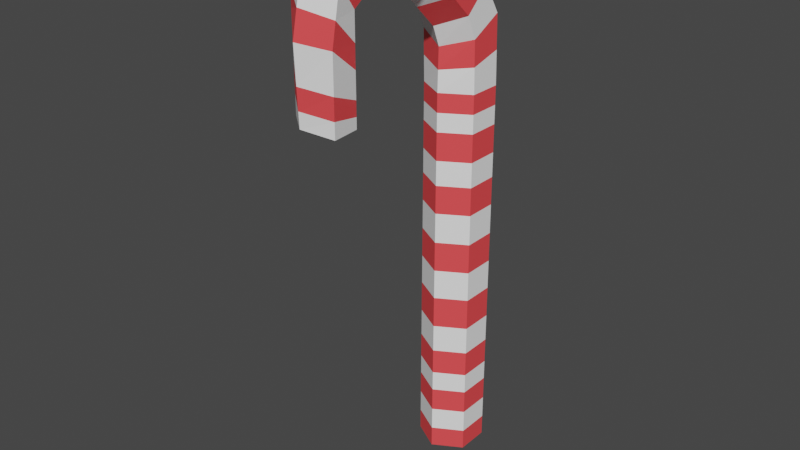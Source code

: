 # Source: candycane.blend  (saved by Blender 2.91.10; exported with 4.5.12 LTS)
import bpy
from mathutils import Matrix  # noqa: F401  (used for matrix-valued properties, if any)

bpy.ops.wm.read_factory_settings(use_empty=True)
scene = bpy.context.scene
scene.name = 'Scene'

# ---- collections
col_collection = bpy.data.collections.new('Collection'); scene.collection.children.link(col_collection)

# ---- materials (node trees are filled in below, after node groups)
mat_material_002 = bpy.data.materials.new('Material.002')
mat_material_002.use_transparent_shadow = False
mat_material_001 = bpy.data.materials.new('Material.001')
mat_material_001.use_transparent_shadow = False

# ---- material node trees
mat_material_002.use_nodes = True; mat_material_002.node_tree.nodes.clear()
_N = mat_material_002.node_tree.nodes; _L = mat_material_002.node_tree.links
n0 = _N.new('ShaderNodeBsdfPrincipled'); n0.name = 'Principled BSDF'; n0.location = (10, 300)
n0.distribution = 'GGX'
n0.subsurface_method = 'BURLEY'
n0.inputs[0].default_value = (1.0, 1.0, 1.0, 1.0)
n0.inputs[3].default_value = 1.45
n0.inputs[27].default_value = (0.0, 0.0, 0.0, 1.0)
n0.inputs[28].default_value = 1.0
n1 = _N.new('ShaderNodeOutputMaterial'); n1.name = 'Material Output'; n1.location = (300, 300)
_L.new(n0.outputs[0], n1.inputs[0])
n1.is_active_output = True
mat_material_001.use_nodes = True; mat_material_001.node_tree.nodes.clear()
_N = mat_material_001.node_tree.nodes; _L = mat_material_001.node_tree.links
n0 = _N.new('ShaderNodeBsdfPrincipled'); n0.name = 'Principled BSDF'; n0.location = (10, 300)
n0.distribution = 'GGX'
n0.subsurface_method = 'BURLEY'
n0.inputs[0].default_value = (1.0, 0.07318, 0.07964, 1.0)
n0.inputs[3].default_value = 1.45
n0.inputs[27].default_value = (0.0, 0.0, 0.0, 1.0)
n0.inputs[28].default_value = 1.0
n1 = _N.new('ShaderNodeOutputMaterial'); n1.name = 'Material Output'; n1.location = (300, 300)
_L.new(n0.outputs[0], n1.inputs[0])
n1.is_active_output = True

# ---- world
world_world = bpy.data.worlds.new('World'); scene.world = world_world
world_world.use_nodes = True; world_world.node_tree.nodes.clear()
_N = world_world.node_tree.nodes; _L = world_world.node_tree.links
n0 = _N.new('ShaderNodeOutputWorld'); n0.name = 'World Output'; n0.location = (300, 300)
n1 = _N.new('ShaderNodeBackground'); n1.name = 'Background'; n1.location = (10, 300)
n1.inputs[0].default_value = (0.05088, 0.05088, 0.05088, 1.0)
_L.new(n1.outputs[0], n0.inputs[0])
n0.is_active_output = True
world_world.color = (0.05088, 0.05088, 0.05088)
world_world.use_sun_shadow = False
world_world.sun_shadow_jitter_overblur = 0.0

# ---- meshes
me_cylinder = bpy.data.meshes.new('Cylinder')
me_cylinder.from_pydata([(0.0, 1.0, 1.0), (0.866, 0.5, 1.0), (0.866, -0.5, 1.0), (-8.742e-08, -1.0, 1.0), (-0.866, -0.5, 1.0), (-0.866, 0.5, 1.0), (7.105e-15, 0.8659, 1.389), (0.866, 0.433, 1.347), (0.866, -0.539, 1.262), (-8.742e-08, -0.9719, 1.219), (-0.866, -0.539, 1.262), (-0.866, 0.433, 1.347), (1.066e-14, 0.2574, 1.555), (0.866, -0.1071, 1.497), (0.866, -0.8561, 1.381), (-8.742e-08, -1.221, 1.323), (-0.866, -0.8561, 1.381), (-0.866, -0.1071, 1.497), (1.421e-14, -1.047, 1.818), (0.866, -1.431, 1.763), (0.866, -2.198, 1.599), (-8.742e-08, -2.582, 1.545), (-0.866, -2.198, 1.599), (-0.866, -1.431, 1.763), (2.132e-14, -3.635, 1.879), (0.866, -3.908, 1.802), (0.866, -4.453, 1.66), (-8.742e-08, -4.078, 1.571), (-0.866, -4.245, 1.615), (-0.866, -3.908, 1.802), (2.487e-14, -5.969, 1.749), (1.028, -5.84, 1.703), (0.866, -5.192, 1.574), (-8.742e-08, -4.503, 1.465), (-0.866, -4.641, 1.597), (-0.866, -5.49, 1.732), (2.487e-14, -6.327, 1.462), (1.028, -6.116, 1.452), (0.866, -5.192, 1.331), (-8.742e-08, -4.612, 1.291), (-0.866, -4.741, 1.44), (-0.866, -5.49, 1.538), (2.487e-14, -6.236, 1.099), (1.028, -6.116, 1.09), (0.866, -5.192, 1.081), (-8.742e-08, -4.717, 1.087), (-0.866, -5.49, 1.083), (0.0, 1.0, -0.8895), (0.866, 0.5, -0.8895), (0.866, -0.5, -0.8895), (-8.742e-08, -1.0, -0.8895), (-0.866, -0.5, -0.8895), (-0.866, 0.5, -0.8895), (0.0, 1.0, -0.7668), (0.866, 0.5, -0.7668), (0.866, -0.5, -0.7668), (-8.742e-08, -1.0, -0.7668), (-0.866, -0.5, -0.7668), (-0.866, 0.5, -0.7668), (0.0, 1.0, -0.6415), (0.866, 0.5, -0.6415), (0.866, -0.5, -0.6415), (-8.742e-08, -1.0, -0.6415), (-0.866, -0.5, -0.6415), (-0.866, 0.5, -0.6415), (0.0, 1.0, -0.5339), (0.866, 0.5, -0.5339), (0.866, -0.5, -0.5339), (-8.742e-08, -1.0, -0.5339), (-0.866, -0.5, -0.5339), (-0.866, 0.5, -0.5339), (0.0, 1.0, -0.3989), (0.866, 0.5, -0.3989), (0.866, -0.5, -0.3989), (-8.742e-08, -1.0, -0.3989), (-0.866, -0.5, -0.3989), (-0.866, 0.5, -0.3989), (0.0, 1.0, -0.2517), (0.866, 0.5, -0.2517), (0.866, -0.5, -0.2517), (-8.742e-08, -1.0, -0.2517), (-0.866, -0.5, -0.2517), (-0.866, 0.5, -0.2517), (0.0, 1.0, -0.08631), (0.866, 0.5, -0.08631), (0.866, -0.5, -0.08631), (-8.742e-08, -1.0, -0.08631), (-0.866, -0.5, -0.08631), (-0.866, 0.5, -0.08631), (0.0, 1.0, 0.07017), (0.866, 0.5, 0.07017), (0.866, -0.5, 0.07017), (-8.742e-08, -1.0, 0.07017), (-0.866, -0.5, 0.07017), (-0.866, 0.5, 0.07017), (0.0, 1.0, 0.2272), (0.866, 0.5, 0.2272), (0.866, -0.5, 0.2272), (-8.742e-08, -1.0, 0.2272), (-0.866, -0.5, 0.2272), (-0.866, 0.5, 0.2272), (0.0, 1.0, 0.3848), (0.866, 0.5, 0.3848), (0.866, -0.5, 0.3848), (-8.742e-08, -1.0, 0.3848), (-0.866, -0.5, 0.3848), (-0.866, 0.5, 0.3848), (0.0, 1.0, 0.5325), (0.866, 0.5, 0.5325), (0.866, -0.5, 0.5325), (-8.742e-08, -1.0, 0.5325), (-0.866, -0.5, 0.5325), (-0.866, 0.5, 0.5325), (0.0, 1.0, 0.6617), (0.866, 0.5, 0.6617), (0.866, -0.5, 0.6617), (-8.742e-08, -1.0, 0.6617), (-0.866, -0.5, 0.6617), (-0.866, 0.5, 0.6617), (0.0, 1.0, 0.8062), (0.866, 0.5, 0.8062), (0.866, -0.5, 0.8062), (-8.742e-08, -1.0, 0.8062), (-0.866, -0.5, 0.8062), (-0.866, 0.5, 0.8062), (0.0, 1.0, 0.9031), (0.866, 0.5, 0.9031), (0.866, -0.5, 0.9031), (-8.742e-08, -1.0, 0.9031), (-0.866, -0.5, 0.9031), (-0.866, 0.5, 0.9031), (-0.866, 0.4665, 1.173), (-0.866, -0.5195, 1.131), (0.866, 0.4665, 1.173), (3.553e-15, 0.933, 1.195), (-8.742e-08, -0.986, 1.11), (0.866, -0.5195, 1.131), (-0.866, -0.7689, 1.63), (-0.866, -1.527, 1.49), (-8.742e-08, -1.901, 1.434), (0.866, -1.527, 1.49), (0.866, -0.7689, 1.63), (1.243e-14, -0.3948, 1.687), (1.683e-14, -2.0, 1.84), (-0.866, -2.342, 1.777), (-0.866, -2.951, 1.605), (-8.742e-08, -3.133, 1.555), (0.866, -3.028, 1.621), (0.866, -2.342, 1.777), (-0.866, -3.163, 1.79), (-8.742e-08, -3.628, 1.563), (0.866, -3.775, 1.641), (1.918e-14, -2.857, 1.86), (-0.866, -3.629, 1.61), (0.866, -3.163, 1.79), (2.309e-14, -4.802, 1.814), (-0.866, -4.699, 1.767), (-0.866, -4.443, 1.606), (-8.742e-08, -4.29, 1.518), (0.866, -4.822, 1.617), (0.947, -4.874, 1.752), (-0.866, -5.49, 1.626), (-0.866, -4.696, 1.511), (-8.742e-08, -4.562, 1.369), (0.866, -5.192, 1.441), (2.487e-14, -6.165, 1.592), (1.028, -5.991, 1.566), (1.028, -6.116, 1.271), (2.487e-14, -6.282, 1.281), (-0.866, -5.49, 1.31), (-8.742e-08, -4.665, 1.189), (0.866, -5.192, 1.206), (2.487e-14, -6.256, 1.177), (-0.866, -5.49, 1.181), (0.866, -5.192, 1.135), (1.028, -6.116, 1.168), (-8.742e-08, -4.695, 1.131), (0.0, 0.997, -1.0), (0.0, 0.997, 1.0), (0.866, 0.497, -1.0), (0.866, 0.497, 1.0), (0.866, -0.503, -1.0), (0.866, -0.503, 1.0), (-8.742e-08, -1.003, -1.0), (-8.742e-08, -1.003, 1.0), (-0.866, -0.503, -1.0), (-0.866, -0.503, 1.0), (-0.866, 0.497, -1.0), (-0.866, 0.497, 1.0), (7.105e-15, 0.863, 1.389), (0.866, 0.43, 1.347), (0.866, -0.5419, 1.262), (-8.742e-08, -0.9749, 1.219), (-0.866, -0.5419, 1.262), (-0.866, 0.43, 1.347), (1.066e-14, 0.2545, 1.555), (0.866, -0.1101, 1.497), (0.866, -0.8591, 1.381), (-8.742e-08, -1.224, 1.323), (-0.866, -0.8591, 1.381), (-0.866, -0.1101, 1.497), (1.421e-14, -1.05, 1.818), (0.866, -1.434, 1.763), (0.866, -2.201, 1.599), (-8.742e-08, -2.585, 1.545), (-0.866, -2.201, 1.599), (-0.866, -1.434, 1.763), (2.132e-14, -3.638, 1.879), (0.866, -3.911, 1.802), (0.866, -4.456, 1.66), (-8.742e-08, -4.081, 1.571), (-0.866, -4.248, 1.615), (-0.866, -3.911, 1.802), (2.487e-14, -5.972, 1.749), (1.028, -5.843, 1.703), (0.866, -5.195, 1.574), (-8.742e-08, -4.506, 1.465), (-0.866, -4.644, 1.597), (-0.866, -5.493, 1.732), (2.487e-14, -6.33, 1.462), (1.028, -6.119, 1.452), (0.866, -5.195, 1.331), (-8.742e-08, -4.615, 1.291), (-0.866, -4.744, 1.44), (-0.866, -5.493, 1.538), (0.0, 0.997, -0.8895), (0.866, 0.497, -0.8895), (0.866, -0.503, -0.8895), (-8.742e-08, -1.003, -0.8895), (-0.866, -0.503, -0.8895), (-0.866, 0.497, -0.8895), (0.0, 0.997, -0.7668), (0.866, 0.497, -0.7668), (0.866, -0.503, -0.7668), (-8.742e-08, -1.003, -0.7668), (-0.866, -0.503, -0.7668), (-0.866, 0.497, -0.7668), (0.0, 0.997, -0.6415), (0.866, 0.497, -0.6415), (0.866, -0.503, -0.6415), (-8.742e-08, -1.003, -0.6415), (-0.866, -0.503, -0.6415), (-0.866, 0.497, -0.6415), (0.0, 0.997, -0.5339), (0.866, 0.497, -0.5339), (0.866, -0.503, -0.5339), (-8.742e-08, -1.003, -0.5339), (-0.866, -0.503, -0.5339), (-0.866, 0.497, -0.5339), (0.0, 0.997, -0.3989), (0.866, 0.497, -0.3989), (0.866, -0.503, -0.3989), (-8.742e-08, -1.003, -0.3989), (-0.866, -0.503, -0.3989), (-0.866, 0.497, -0.3989), (0.0, 0.997, -0.2517), (0.866, 0.497, -0.2517), (0.866, -0.503, -0.2517), (-8.742e-08, -1.003, -0.2517), (-0.866, -0.503, -0.2517), (-0.866, 0.497, -0.2517), (0.0, 0.997, -0.08631), (0.866, 0.497, -0.08631), (0.866, -0.503, -0.08631), (-8.742e-08, -1.003, -0.08631), (-0.866, -0.503, -0.08631), (-0.866, 0.497, -0.08631), (0.0, 0.997, 0.07017), (0.866, 0.497, 0.07017), (0.866, -0.503, 0.07017), (-8.742e-08, -1.003, 0.07017), (-0.866, -0.503, 0.07017), (-0.866, 0.497, 0.07017), (0.0, 0.997, 0.2272), (0.866, 0.497, 0.2272), (0.866, -0.503, 0.2272), (-8.742e-08, -1.003, 0.2272), (-0.866, -0.503, 0.2272), (-0.866, 0.497, 0.2272), (0.0, 0.997, 0.3848), (0.866, 0.497, 0.3848), (0.866, -0.503, 0.3848), (-8.742e-08, -1.003, 0.3848), (-0.866, -0.503, 0.3848), (-0.866, 0.497, 0.3848), (0.0, 0.997, 0.5325), (0.866, 0.497, 0.5325), (0.866, -0.503, 0.5325), (-8.742e-08, -1.003, 0.5325), (-0.866, -0.503, 0.5325), (-0.866, 0.497, 0.5325), (0.0, 0.997, 0.6617), (0.866, 0.497, 0.6617), (0.866, -0.503, 0.6617), (-8.742e-08, -1.003, 0.6617), (-0.866, -0.503, 0.6617), (-0.866, 0.497, 0.6617), (0.0, 0.997, 0.8062), (0.866, 0.497, 0.8062), (0.866, -0.503, 0.8062), (-8.742e-08, -1.003, 0.8062), (-0.866, -0.503, 0.8062), (-0.866, 0.497, 0.8062), (0.0, 0.997, 0.9031), (0.866, 0.497, 0.9031), (0.866, -0.503, 0.9031), (-8.742e-08, -1.003, 0.9031), (-0.866, -0.503, 0.9031), (-0.866, 0.497, 0.9031), (-0.866, 0.4635, 1.173), (-0.866, -0.5224, 1.131), (0.866, 0.4635, 1.173), (3.553e-15, 0.93, 1.195), (-8.742e-08, -0.9889, 1.11), (0.866, -0.5224, 1.131), (-0.866, -0.7719, 1.63), (-0.866, -1.53, 1.49), (-8.742e-08, -1.904, 1.434), (0.866, -1.53, 1.49), (0.866, -0.7719, 1.63), (1.243e-14, -0.3977, 1.687), (1.683e-14, -2.003, 1.84), (-0.866, -2.345, 1.777), (-0.866, -2.954, 1.605), (-8.742e-08, -3.136, 1.555), (0.866, -3.031, 1.621), (0.866, -2.345, 1.777), (-0.866, -3.166, 1.79), (-8.742e-08, -3.631, 1.563), (0.866, -3.778, 1.641), (1.918e-14, -2.86, 1.86), (-0.866, -3.632, 1.61), (0.866, -3.166, 1.79), (2.309e-14, -4.805, 1.814), (-0.866, -4.702, 1.767), (-0.866, -4.446, 1.606), (-8.742e-08, -4.293, 1.518), (0.866, -4.825, 1.617), (0.947, -4.877, 1.752), (-0.866, -5.493, 1.626), (-0.866, -4.699, 1.511), (-8.742e-08, -4.565, 1.369), (0.866, -5.195, 1.441), (2.487e-14, -6.168, 1.592), (1.028, -5.994, 1.566), (1.028, -6.119, 1.271), (2.487e-14, -6.285, 1.281), (-0.866, -5.493, 1.31), (-8.742e-08, -4.668, 1.189), (0.866, -5.195, 1.206), (2.487e-14, -6.259, 1.177), (-0.866, -5.493, 1.181), (0.866, -5.195, 1.135), (1.028, -6.119, 1.168), (-8.742e-08, -4.698, 1.131)], [], [(6, 11, 17, 12), (10, 9, 15, 16), (8, 7, 13, 14), (11, 10, 16, 17), (9, 8, 14, 15), (7, 6, 12, 13), (137, 138, 22, 23), (139, 140, 20, 21), (141, 142, 18, 19), (142, 137, 23, 18), (138, 139, 21, 22), (140, 141, 19, 20), (46, 45, 44, 43, 42), (175, 172, 42, 43), (172, 173, 46, 42), (173, 176, 45, 46), (176, 174, 44, 45), (174, 175, 43, 44), (52, 58, 53, 47), (51, 57, 58, 52), (50, 56, 57, 51), (49, 55, 56, 50), (48, 54, 55, 49), (47, 53, 54, 48), (64, 70, 65, 59), (63, 69, 70, 64), (62, 68, 69, 63), (61, 67, 68, 62), (60, 66, 67, 61), (59, 65, 66, 60), (76, 82, 77, 71), (75, 81, 82, 76), (74, 80, 81, 75), (73, 79, 80, 74), (72, 78, 79, 73), (71, 77, 78, 72), (88, 94, 89, 83), (87, 93, 94, 88), (86, 92, 93, 87), (85, 91, 92, 86), (84, 90, 91, 85), (83, 89, 90, 84), (100, 106, 101, 95), (99, 105, 106, 100), (98, 104, 105, 99), (97, 103, 104, 98), (96, 102, 103, 97), (95, 101, 102, 96), (112, 118, 113, 107), (111, 117, 118, 112), (110, 116, 117, 111), (109, 115, 116, 110), (108, 114, 115, 109), (107, 113, 114, 108), (124, 130, 125, 119), (123, 129, 130, 124), (122, 128, 129, 123), (121, 127, 128, 122), (120, 126, 127, 121), (119, 125, 126, 120), (2, 1, 133, 136), (4, 3, 135, 132), (0, 5, 131, 134), (3, 2, 136, 135), (1, 0, 134, 133), (5, 4, 132, 131), (148, 154, 151, 147), (148, 143, 152, 154), (146, 147, 151, 150), (144, 145, 153, 149), (145, 146, 150, 153), (143, 144, 149, 152), (27, 26, 159, 158), (29, 28, 157, 156), (25, 24, 155, 160), (26, 25, 160, 159), (28, 27, 158, 157), (24, 29, 156, 155), (33, 163, 162, 34), (32, 31, 166, 164), (31, 30, 165, 166), (30, 35, 161, 165), (33, 32, 164, 163), (35, 34, 162, 161), (38, 37, 167, 171), (39, 38, 171, 170), (40, 39, 170, 169, 41), (36, 41, 169, 168), (37, 36, 168, 167), (303, 178, 180, 304), (304, 180, 182, 305), (305, 182, 184, 306), (306, 184, 186, 307), (307, 186, 188, 308), (308, 188, 178, 303), (177, 179, 181, 183, 185, 187), (309, 310, 193, 194), (311, 312, 189, 190), (313, 314, 191, 192), (312, 309, 194, 189), (310, 313, 192, 193), (314, 311, 190, 191), (330, 327, 212, 207), (331, 328, 210, 211), (327, 331, 211, 212), (328, 329, 209, 210), (332, 330, 207, 208), (332, 208, 209, 329), (333, 334, 218, 213), (335, 336, 216, 217), (337, 338, 214, 215), (338, 333, 213, 214), (334, 335, 217, 218), (336, 337, 215, 216), (339, 340, 223, 224), (341, 342, 221, 222), (343, 339, 224, 219), (344, 343, 219, 220), (342, 344, 220, 221), (341, 222, 223, 340), (187, 230, 225, 177), (185, 229, 230, 187), (183, 228, 229, 185), (181, 227, 228, 183), (179, 226, 227, 181), (177, 225, 226, 179), (236, 242, 237, 231), (235, 241, 242, 236), (234, 240, 241, 235), (233, 239, 240, 234), (232, 238, 239, 233), (231, 237, 238, 232), (248, 254, 249, 243), (247, 253, 254, 248), (246, 252, 253, 247), (245, 251, 252, 246), (244, 250, 251, 245), (243, 249, 250, 244), (260, 266, 261, 255), (259, 265, 266, 260), (258, 264, 265, 259), (257, 263, 264, 258), (256, 262, 263, 257), (255, 261, 262, 256), (272, 278, 273, 267), (271, 277, 278, 272), (270, 276, 277, 271), (269, 275, 276, 270), (268, 274, 275, 269), (267, 273, 274, 268), (284, 290, 285, 279), (283, 289, 290, 284), (282, 288, 289, 283), (281, 287, 288, 282), (280, 286, 287, 281), (279, 285, 286, 280), (296, 302, 297, 291), (295, 301, 302, 296), (294, 300, 301, 295), (293, 299, 300, 294), (292, 298, 299, 293), (291, 297, 298, 292), (197, 196, 319, 318), (199, 198, 317, 316), (195, 200, 315, 320), (196, 195, 320, 319), (198, 197, 318, 317), (200, 199, 316, 315), (202, 326, 325, 203), (202, 201, 321, 326), (204, 203, 325, 324), (206, 205, 323, 322), (205, 204, 324, 323), (201, 206, 322, 321), (349, 345, 353, 352), (348, 349, 352, 354), (347, 348, 354, 351), (346, 347, 351, 350), (345, 346, 350, 353)])
me_cylinder.polygons.foreach_set('material_index', [0, 0, 0, 0, 0, 0, 0, 0, 0, 0, 0, 0, 0, 0, 0, 0, 0, 0, 0, 0, 0, 0, 0, 0, 0, 0, 0, 0, 0, 0, 0, 0, 0, 0, 0, 0, 0, 0, 0, 0, 0, 0, 0, 0, 0, 0, 0, 0, 0, 0, 0, 0, 0, 0, 0, 0, 0, 0, 0, 0, 0, 0, 0, 0, 0, 0, 0, 0, 0, 0, 0, 0, 0, 0, 0, 0, 0, 0, 0, 0, 0, 0, 0, 0, 0, 0, 0, 0, 0, 1, 1, 1, 1, 1, 1, 1, 1, 1, 1, 1, 1, 1, 1, 1, 1, 1, 1, 1, 1, 1, 1, 1, 1, 1, 1, 1, 1, 1, 1, 1, 1, 1, 1, 1, 1, 1, 1, 1, 1, 1, 1, 1, 1, 1, 1, 1, 1, 1, 1, 1, 1, 1, 1, 1, 1, 1, 1, 1, 1, 1, 1, 1, 1, 1, 1, 1, 1, 1, 1, 1, 1, 1, 1, 1, 1, 1, 1, 1, 1, 1, 1, 1, 1, 1, 1, 1, 1, 1, 1])
_uv = me_cylinder.uv_layers.new(name='UVMap')
_uv.uv.foreach_set('vector', [-8.941e-08, 1.0, 0.1667, 1.0, 0.1667, 1.0, -8.941e-08, 1.0, 0.3333, 1.0, 0.5, 1.0, 0.5, 1.0, 0.3333, 1.0, 0.6667, 1.0, 0.8333, 1.0, 0.8333, 1.0, 0.6667, 1.0, 0.1667, 1.0, 0.3333, 1.0, 0.3333, 1.0, 0.1667, 1.0, 0.5, 1.0, 0.6667, 1.0, 0.6667, 1.0, 0.5, 1.0, 0.8333, 1.0, 1.0, 1.0, 1.0, 1.0, 0.8333, 1.0, 0.1667, 1.0, 0.3333, 1.0, 0.3333, 1.0, 0.1667, 1.0, 0.5, 1.0, 0.6667, 1.0, 0.6667, 1.0, 0.5, 1.0, 0.8333, 1.0, 1.0, 1.0, 1.0, 1.0, 0.8333, 1.0, -8.941e-08, 1.0, 0.1667, 1.0, 0.1667, 1.0, -8.941e-08, 1.0, 0.3333, 1.0, 0.5, 1.0, 0.5, 1.0, 0.3333, 1.0, 0.6667, 1.0, 0.8333, 1.0, 0.8333, 1.0, 0.6667, 1.0, 0.1667, 1.0, 0.5, 1.0, 0.6667, 1.0, 0.8333, 1.0, -8.941e-08, 1.0, 0.8333, 1.0, 1.0, 1.0, 1.0, 1.0, 0.8333, 1.0, -1.845e-07, 1.0, 0.1667, 1.0, 0.1667, 1.0, -8.941e-08, 1.0, 0.1667, 1.0, 0.5, 1.0, 0.5, 1.0, 0.1667, 1.0, 0.5, 1.0, 0.6667, 1.0, 0.6667, 1.0, 0.5, 1.0, 0.6667, 1.0, 0.8333, 1.0, 0.8333, 1.0, 0.6667, 1.0, 0.1667, 0.5276, 0.1667, 0.5583, -8.941e-08, 0.5583, -8.941e-08, 0.5276, 0.3333, 0.5276, 0.3333, 0.5583, 0.1667, 0.5583, 0.1667, 0.5276, 0.5, 0.5276, 0.5, 0.5583, 0.3333, 0.5583, 0.3333, 0.5276, 0.6667, 0.5276, 0.6667, 0.5583, 0.5, 0.5583, 0.5, 0.5276, 0.8333, 0.5276, 0.8333, 0.5583, 0.6667, 0.5583, 0.6667, 0.5276, 1.0, 0.5276, 1.0, 0.5583, 0.8333, 0.5583, 0.8333, 0.5276, 0.1667, 0.5896, 0.1667, 0.6165, -8.941e-08, 0.6165, -8.941e-08, 0.5896, 0.3333, 0.5896, 0.3333, 0.6165, 0.1667, 0.6165, 0.1667, 0.5896, 0.5, 0.5896, 0.5, 0.6165, 0.3333, 0.6165, 0.3333, 0.5896, 0.6667, 0.5896, 0.6667, 0.6165, 0.5, 0.6165, 0.5, 0.5896, 0.8333, 0.5896, 0.8333, 0.6165, 0.6667, 0.6165, 0.6667, 0.5896, 1.0, 0.5896, 1.0, 0.6165, 0.8333, 0.6165, 0.8333, 0.5896, 0.1667, 0.6503, 0.1667, 0.6871, -8.941e-08, 0.6871, -8.941e-08, 0.6503, 0.3333, 0.6503, 0.3333, 0.6871, 0.1667, 0.6871, 0.1667, 0.6503, 0.5, 0.6503, 0.5, 0.6871, 0.3333, 0.6871, 0.3333, 0.6503, 0.6667, 0.6503, 0.6667, 0.6871, 0.5, 0.6871, 0.5, 0.6503, 0.8333, 0.6503, 0.8333, 0.6871, 0.6667, 0.6871, 0.6667, 0.6503, 1.0, 0.6503, 1.0, 0.6871, 0.8333, 0.6871, 0.8333, 0.6503, 0.1667, 0.7284, 0.1667, 0.7675, -8.941e-08, 0.7675, -8.941e-08, 0.7284, 0.3333, 0.7284, 0.3333, 0.7675, 0.1667, 0.7675, 0.1667, 0.7284, 0.5, 0.7284, 0.5, 0.7675, 0.3333, 0.7675, 0.3333, 0.7284, 0.6667, 0.7284, 0.6667, 0.7675, 0.5, 0.7675, 0.5, 0.7284, 0.8333, 0.7284, 0.8333, 0.7675, 0.6667, 0.7675, 0.6667, 0.7284, 1.0, 0.7284, 1.0, 0.7675, 0.8333, 0.7675, 0.8333, 0.7284, 0.1667, 0.8068, 0.1667, 0.8462, -8.941e-08, 0.8462, -8.941e-08, 0.8068, 0.3333, 0.8068, 0.3333, 0.8462, 0.1667, 0.8462, 0.1667, 0.8068, 0.5, 0.8068, 0.5, 0.8462, 0.3333, 0.8462, 0.3333, 0.8068, 0.6667, 0.8068, 0.6667, 0.8462, 0.5, 0.8462, 0.5, 0.8068, 0.8333, 0.8068, 0.8333, 0.8462, 0.6667, 0.8462, 0.6667, 0.8068, 1.0, 0.8068, 1.0, 0.8462, 0.8333, 0.8462, 0.8333, 0.8068, 0.1667, 0.8831, 0.1667, 0.9154, -8.941e-08, 0.9154, -8.941e-08, 0.8831, 0.3333, 0.8831, 0.3333, 0.9154, 0.1667, 0.9154, 0.1667, 0.8831, 0.5, 0.8831, 0.5, 0.9154, 0.3333, 0.9154, 0.3333, 0.8831, 0.6667, 0.8831, 0.6667, 0.9154, 0.5, 0.9154, 0.5, 0.8831, 0.8333, 0.8831, 0.8333, 0.9154, 0.6667, 0.9154, 0.6667, 0.8831, 1.0, 0.8831, 1.0, 0.9154, 0.8333, 0.9154, 0.8333, 0.8831, 0.1667, 0.9516, 0.1667, 0.9758, -8.941e-08, 0.9758, -8.941e-08, 0.9516, 0.3333, 0.9516, 0.3333, 0.9758, 0.1667, 0.9758, 0.1667, 0.9516, 0.5, 0.9516, 0.5, 0.9758, 0.3333, 0.9758, 0.3333, 0.9516, 0.6667, 0.9516, 0.6667, 0.9758, 0.5, 0.9758, 0.5, 0.9516, 0.8333, 0.9516, 0.8333, 0.9758, 0.6667, 0.9758, 0.6667, 0.9516, 1.0, 0.9516, 1.0, 0.9758, 0.8333, 0.9758, 0.8333, 0.9516, 0.6667, 1.0, 0.8333, 1.0, 0.8333, 1.0, 0.6667, 1.0, 0.3333, 1.0, 0.5, 1.0, 0.5, 1.0, 0.3333, 1.0, -8.941e-08, 1.0, 0.1667, 1.0, 0.1667, 1.0, -8.941e-08, 1.0, 0.5, 1.0, 0.6667, 1.0, 0.6667, 1.0, 0.5, 1.0, 0.8333, 1.0, 1.0, 1.0, 1.0, 1.0, 0.8333, 1.0, 0.1667, 1.0, 0.3333, 1.0, 0.3333, 1.0, 0.1667, 1.0, 0.8333, 1.0, 0.8333, 1.0, 0.6667, 1.0, 0.6667, 1.0, 0.8333, 1.0, 1.0, 1.0, 1.0, 1.0, 0.8333, 1.0, 0.5, 1.0, 0.6667, 1.0, 0.6667, 1.0, 0.5, 1.0, 0.1667, 1.0, 0.3333, 1.0, 0.3333, 1.0, 0.1667, 1.0, 0.3333, 1.0, 0.5, 1.0, 0.5, 1.0, 0.3333, 1.0, -8.941e-08, 1.0, 0.1667, 1.0, 0.1667, 1.0, -8.941e-08, 1.0, 0.5, 1.0, 0.6667, 1.0, 0.6667, 1.0, 0.5, 1.0, 0.1667, 1.0, 0.3333, 1.0, 0.3333, 1.0, 0.1667, 1.0, 0.8333, 1.0, 1.0, 1.0, 1.0, 1.0, 0.8333, 1.0, 0.6667, 1.0, 0.8333, 1.0, 0.8333, 1.0, 0.6667, 1.0, 0.3333, 1.0, 0.5, 1.0, 0.5, 1.0, 0.3333, 1.0, -8.941e-08, 1.0, 0.1667, 1.0, 0.1667, 1.0, -8.941e-08, 1.0, 0.5, 1.0, 0.5, 1.0, 0.3333, 1.0, 0.3333, 1.0, 0.6667, 1.0, 0.8333, 1.0, 0.8333, 1.0, 0.6667, 1.0, 0.8333, 1.0, 1.0, 1.0, 1.0, 1.0, 0.8333, 1.0, -8.941e-08, 1.0, 0.1667, 1.0, 0.1667, 1.0, -8.941e-08, 1.0, 0.5, 1.0, 0.6667, 1.0, 0.6667, 1.0, 0.5, 1.0, 0.1667, 1.0, 0.3333, 1.0, 0.3333, 1.0, 0.1667, 1.0, 0.6667, 1.0, 0.8333, 1.0, 0.8333, 1.0, 0.6667, 1.0, 0.5, 1.0, 0.6667, 1.0, 0.6667, 1.0, 0.5, 1.0, 0.3333, 1.0, 0.5, 1.0, 0.5, 1.0, 0.1667, 1.0, 0.1667, 1.0, -8.941e-08, 1.0, 0.1667, 1.0, 0.1667, 1.0, -3.094e-07, 1.0, 0.8333, 1.0, 1.0, 1.0, 1.0, 1.0, 0.8333, 1.0, 1.0, 0.9758, 1.0, 1.0, 0.8333, 1.0, 0.8333, 0.9758, 0.8333, 0.9758, 0.8333, 1.0, 0.6667, 1.0, 0.6667, 0.9758, 0.6667, 0.9758, 0.6667, 1.0, 0.5, 1.0, 0.5, 0.9758, 0.5, 0.9758, 0.5, 1.0, 0.3333, 1.0, 0.3333, 0.9758, 0.3333, 0.9758, 0.3333, 1.0, 0.1667, 1.0, 0.1667, 0.9758, 0.1667, 0.9758, 0.1667, 1.0, -8.941e-08, 1.0, -8.941e-08, 0.9758, 0.75, 0.49, 0.9578, 0.37, 0.9578, 0.13, 0.75, 0.01, 0.5422, 0.13, 0.5422, 0.37, 0.1667, 1.0, 0.3333, 1.0, 0.3333, 1.0, 0.1667, 1.0, 0.8333, 1.0, 1.0, 1.0, 1.0, 1.0, 0.8333, 1.0, 0.5, 1.0, 0.6667, 1.0, 0.6667, 1.0, 0.5, 1.0, -8.941e-08, 1.0, 0.1667, 1.0, 0.1667, 1.0, -8.941e-08, 1.0, 0.3333, 1.0, 0.5, 1.0, 0.5, 1.0, 0.3333, 1.0, 0.6667, 1.0, 0.8333, 1.0, 0.8333, 1.0, 0.6667, 1.0, -8.941e-08, 1.0, 0.1667, 1.0, 0.1667, 1.0, -8.941e-08, 1.0, 0.3333, 1.0, 0.5, 1.0, 0.5, 1.0, 0.3333, 1.0, 0.1667, 1.0, 0.3333, 1.0, 0.3333, 1.0, 0.1667, 1.0, 0.5, 1.0, 0.6667, 1.0, 0.6667, 1.0, 0.5, 1.0, 0.8333, 1.0, 1.0, 1.0, 1.0, 1.0, 0.8333, 1.0, 0.8333, 1.0, 0.8333, 1.0, 0.6667, 1.0, 0.6667, 1.0, -8.941e-08, 1.0, 0.1667, 1.0, 0.1667, 1.0, -8.941e-08, 1.0, 0.3333, 1.0, 0.5, 1.0, 0.5, 1.0, 0.3333, 1.0, 0.6667, 1.0, 0.8333, 1.0, 0.8333, 1.0, 0.6667, 1.0, 0.8333, 1.0, 1.0, 1.0, 1.0, 1.0, 0.8333, 1.0, 0.1667, 1.0, 0.3333, 1.0, 0.3333, 1.0, 0.1667, 1.0, 0.5, 1.0, 0.6667, 1.0, 0.6667, 1.0, 0.5, 1.0, 0.1667, 1.0, 0.3333, 1.0, 0.3333, 1.0, 0.1667, 1.0, 0.5, 1.0, 0.6667, 1.0, 0.6667, 1.0, 0.5, 1.0, -8.941e-08, 1.0, 0.1667, 1.0, 0.1667, 1.0, -8.941e-08, 1.0, 0.8333, 1.0, 1.0, 1.0, 1.0, 1.0, 0.8333, 1.0, 0.6667, 1.0, 0.8333, 1.0, 0.8333, 1.0, 0.6667, 1.0, 0.5, 1.0, 0.5, 1.0, 0.3333, 1.0, 0.3333, 1.0, 0.1667, 0.5, 0.1667, 0.5276, -8.941e-08, 0.5276, -8.941e-08, 0.5, 0.3333, 0.5, 0.3333, 0.5276, 0.1667, 0.5276, 0.1667, 0.5, 0.5, 0.5, 0.5, 0.5276, 0.3333, 0.5276, 0.3333, 0.5, 0.6667, 0.5, 0.6667, 0.5276, 0.5, 0.5276, 0.5, 0.5, 0.8333, 0.5, 0.8333, 0.5276, 0.6667, 0.5276, 0.6667, 0.5, 1.0, 0.5, 1.0, 0.5276, 0.8333, 0.5276, 0.8333, 0.5, 0.1667, 0.5583, 0.1667, 0.5896, -8.941e-08, 0.5896, -8.941e-08, 0.5583, 0.3333, 0.5583, 0.3333, 0.5896, 0.1667, 0.5896, 0.1667, 0.5583, 0.5, 0.5583, 0.5, 0.5896, 0.3333, 0.5896, 0.3333, 0.5583, 0.6667, 0.5583, 0.6667, 0.5896, 0.5, 0.5896, 0.5, 0.5583, 0.8333, 0.5583, 0.8333, 0.5896, 0.6667, 0.5896, 0.6667, 0.5583, 1.0, 0.5583, 1.0, 0.5896, 0.8333, 0.5896, 0.8333, 0.5583, 0.1667, 0.6165, 0.1667, 0.6503, -8.941e-08, 0.6503, -8.941e-08, 0.6165, 0.3333, 0.6165, 0.3333, 0.6503, 0.1667, 0.6503, 0.1667, 0.6165, 0.5, 0.6165, 0.5, 0.6503, 0.3333, 0.6503, 0.3333, 0.6165, 0.6667, 0.6165, 0.6667, 0.6503, 0.5, 0.6503, 0.5, 0.6165, 0.8333, 0.6165, 0.8333, 0.6503, 0.6667, 0.6503, 0.6667, 0.6165, 1.0, 0.6165, 1.0, 0.6503, 0.8333, 0.6503, 0.8333, 0.6165, 0.1667, 0.6871, 0.1667, 0.7284, -8.941e-08, 0.7284, -8.941e-08, 0.6871, 0.3333, 0.6871, 0.3333, 0.7284, 0.1667, 0.7284, 0.1667, 0.6871, 0.5, 0.6871, 0.5, 0.7284, 0.3333, 0.7284, 0.3333, 0.6871, 0.6667, 0.6871, 0.6667, 0.7284, 0.5, 0.7284, 0.5, 0.6871, 0.8333, 0.6871, 0.8333, 0.7284, 0.6667, 0.7284, 0.6667, 0.6871, 1.0, 0.6871, 1.0, 0.7284, 0.8333, 0.7284, 0.8333, 0.6871, 0.1667, 0.7675, 0.1667, 0.8068, -8.941e-08, 0.8068, -8.941e-08, 0.7675, 0.3333, 0.7675, 0.3333, 0.8068, 0.1667, 0.8068, 0.1667, 0.7675, 0.5, 0.7675, 0.5, 0.8068, 0.3333, 0.8068, 0.3333, 0.7675, 0.6667, 0.7675, 0.6667, 0.8068, 0.5, 0.8068, 0.5, 0.7675, 0.8333, 0.7675, 0.8333, 0.8068, 0.6667, 0.8068, 0.6667, 0.7675, 1.0, 0.7675, 1.0, 0.8068, 0.8333, 0.8068, 0.8333, 0.7675, 0.1667, 0.8462, 0.1667, 0.8831, -8.941e-08, 0.8831, -8.941e-08, 0.8462, 0.3333, 0.8462, 0.3333, 0.8831, 0.1667, 0.8831, 0.1667, 0.8462, 0.5, 0.8462, 0.5, 0.8831, 0.3333, 0.8831, 0.3333, 0.8462, 0.6667, 0.8462, 0.6667, 0.8831, 0.5, 0.8831, 0.5, 0.8462, 0.8333, 0.8462, 0.8333, 0.8831, 0.6667, 0.8831, 0.6667, 0.8462, 1.0, 0.8462, 1.0, 0.8831, 0.8333, 0.8831, 0.8333, 0.8462, 0.1667, 0.9154, 0.1667, 0.9516, -8.941e-08, 0.9516, -8.941e-08, 0.9154, 0.3333, 0.9154, 0.3333, 0.9516, 0.1667, 0.9516, 0.1667, 0.9154, 0.5, 0.9154, 0.5, 0.9516, 0.3333, 0.9516, 0.3333, 0.9154, 0.6667, 0.9154, 0.6667, 0.9516, 0.5, 0.9516, 0.5, 0.9154, 0.8333, 0.9154, 0.8333, 0.9516, 0.6667, 0.9516, 0.6667, 0.9154, 1.0, 0.9154, 1.0, 0.9516, 0.8333, 0.9516, 0.8333, 0.9154, 0.6667, 1.0, 0.8333, 1.0, 0.8333, 1.0, 0.6667, 1.0, 0.3333, 1.0, 0.5, 1.0, 0.5, 1.0, 0.3333, 1.0, -8.941e-08, 1.0, 0.1667, 1.0, 0.1667, 1.0, -8.941e-08, 1.0, 0.8333, 1.0, 1.0, 1.0, 1.0, 1.0, 0.8333, 1.0, 0.5, 1.0, 0.6667, 1.0, 0.6667, 1.0, 0.5, 1.0, 0.1667, 1.0, 0.3333, 1.0, 0.3333, 1.0, 0.1667, 1.0, 0.8333, 1.0, 0.8333, 1.0, 0.6667, 1.0, 0.6667, 1.0, 0.8333, 1.0, 1.0, 1.0, 1.0, 1.0, 0.8333, 1.0, 0.5, 1.0, 0.6667, 1.0, 0.6667, 1.0, 0.5, 1.0, 0.1667, 1.0, 0.3333, 1.0, 0.3333, 1.0, 0.1667, 1.0, 0.3333, 1.0, 0.5, 1.0, 0.5, 1.0, 0.3333, 1.0, -8.941e-08, 1.0, 0.1667, 1.0, 0.1667, 1.0, -8.941e-08, 1.0, 0.6667, 1.0, 0.8333, 1.0, 0.8333, 1.0, 0.6667, 1.0, 0.5, 1.0, 0.6667, 1.0, 0.6667, 1.0, 0.5, 1.0, 0.1667, 1.0, 0.5, 1.0, 0.5, 1.0, 0.1667, 1.0, -3.094e-07, 1.0, 0.1667, 1.0, 0.1667, 1.0, -1.845e-07, 1.0, 0.8333, 1.0, 1.0, 1.0, 1.0, 1.0, 0.8333, 1.0])
me_cylinder.materials.append(mat_material_002)
me_cylinder.materials.append(mat_material_001)
me_cylinder.use_remesh_fix_poles = True
me_cylinder.use_remesh_preserve_attributes = False
me_cylinder.use_mirror_vertex_groups = False
me_cylinder.update()

# ---- objects
ob_cylinder = bpy.data.objects.new('Cylinder', me_cylinder)

# ---- transforms, parenting, visibility, modifiers, constraints
ob_cylinder.location = (0.0, 0.0, 0.0)
ob_cylinder.scale = (0.7101, 0.7186, 4.236)
ob_cylinder.lineart.crease_threshold = 0.0

# ---- collection membership
col_collection.objects.link(ob_cylinder)

# ---- scene / render settings (as saved in the file)
scene.frame_start = 1; scene.frame_end = 250; scene.frame_set(1)
scene.render.engine = 'BLENDER_EEVEE_NEXT'
scene.cycles.use_denoising = False
scene.cycles.samples = 128
scene.cycles.sampling_pattern = 'TABULATED_SOBOL'
scene.cycles.use_adaptive_sampling = False
scene.cycles.use_light_tree = False
scene.view_settings.view_transform = 'Filmic'
bpy.context.view_layer.update()

# ---- added for rendering (the .blend has no active camera and no usable light): camera, sun
cam_auto = bpy.data.cameras.new('AutoCamera')
cam_auto.lens = 50.0
cam_auto.sensor_width = 36.0
cam_auto.clip_end = 1000.0
ob_auto_camera = bpy.data.objects.new('AutoCamera', cam_auto)
scene.collection.objects.link(ob_auto_camera)
ob_auto_camera.location = (12.4109, -16.7392, 11.7438)
ob_auto_camera.rotation_euler = (1.09748, -7.21219e-08, 0.694738)
scene.camera = ob_auto_camera
light_auto_sun = bpy.data.lights.new('AutoSun', 'SUN')
light_auto_sun.energy = 3.0
light_auto_sun.angle = 0.0523599
ob_auto_sun = bpy.data.objects.new('AutoSun', light_auto_sun)
scene.collection.objects.link(ob_auto_sun)
ob_auto_sun.rotation_euler = (0.872665, 0.174533, 0.523599)
bpy.context.view_layer.update()
